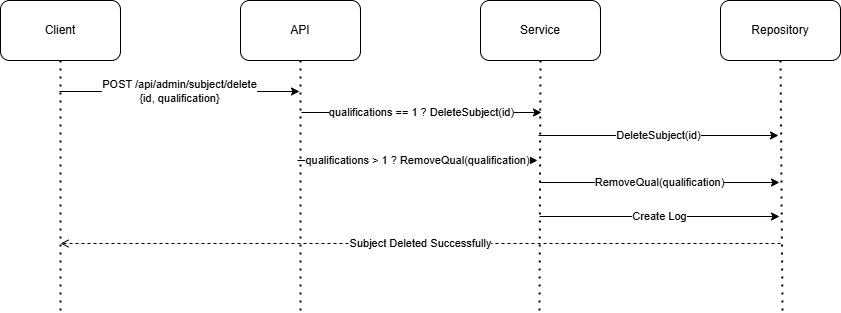

The diagram above was exported from draw.io. Its source (the exported page's mxGraphModel, read from the mxfile embedded in the PNG):
<mxGraphModel dx="466" dy="0" grid="0" gridSize="10" guides="1" tooltips="1" connect="1" arrows="1" fold="1" page="0" pageScale="1" pageWidth="827" pageHeight="1169" math="0" shadow="0">
  <root>
    <mxCell id="0" />
    <mxCell id="1" parent="0" />
    <mxCell id="9wln4rddcUsBVQEnWX6D-1" value="API" style="rounded=1;whiteSpace=wrap;html=1;" parent="1" vertex="1">
      <mxGeometry x="540" y="1126" width="120" height="60" as="geometry" />
    </mxCell>
    <mxCell id="9wln4rddcUsBVQEnWX6D-2" value="" style="endArrow=none;dashed=1;html=1;dashPattern=1 3;strokeWidth=2;rounded=0;entryX=0.5;entryY=1;entryDx=0;entryDy=0;" parent="1" target="9wln4rddcUsBVQEnWX6D-1" edge="1">
      <mxGeometry width="50" height="50" relative="1" as="geometry">
        <mxPoint x="600" y="1436" as="sourcePoint" />
        <mxPoint x="599.9999999999998" y="710" as="targetPoint" />
      </mxGeometry>
    </mxCell>
    <mxCell id="9wln4rddcUsBVQEnWX6D-3" value="Service" style="rounded=1;whiteSpace=wrap;html=1;" parent="1" vertex="1">
      <mxGeometry x="780" y="1126" width="120" height="60" as="geometry" />
    </mxCell>
    <mxCell id="9wln4rddcUsBVQEnWX6D-4" value="" style="endArrow=none;dashed=1;html=1;dashPattern=1 3;strokeWidth=2;rounded=0;entryX=0.5;entryY=1;entryDx=0;entryDy=0;" parent="1" target="9wln4rddcUsBVQEnWX6D-3" edge="1">
      <mxGeometry width="50" height="50" relative="1" as="geometry">
        <mxPoint x="839" y="1436" as="sourcePoint" />
        <mxPoint x="839.9999999999998" y="710" as="targetPoint" />
      </mxGeometry>
    </mxCell>
    <mxCell id="9wln4rddcUsBVQEnWX6D-5" value="Repository" style="rounded=1;whiteSpace=wrap;html=1;" parent="1" vertex="1">
      <mxGeometry x="1020" y="1126" width="120" height="60" as="geometry" />
    </mxCell>
    <mxCell id="9wln4rddcUsBVQEnWX6D-6" value="" style="endArrow=none;dashed=1;html=1;dashPattern=1 3;strokeWidth=2;rounded=0;entryX=0.5;entryY=1;entryDx=0;entryDy=0;" parent="1" target="9wln4rddcUsBVQEnWX6D-5" edge="1">
      <mxGeometry width="50" height="50" relative="1" as="geometry">
        <mxPoint x="1082" y="1436" as="sourcePoint" />
        <mxPoint x="1080" y="1069" as="targetPoint" />
      </mxGeometry>
    </mxCell>
    <mxCell id="9wln4rddcUsBVQEnWX6D-7" value="Client" style="rounded=1;whiteSpace=wrap;html=1;" parent="1" vertex="1">
      <mxGeometry x="300" y="1126" width="120" height="60" as="geometry" />
    </mxCell>
    <mxCell id="9wln4rddcUsBVQEnWX6D-8" value="" style="endArrow=none;dashed=1;html=1;dashPattern=1 3;strokeWidth=2;rounded=0;entryX=0.5;entryY=1;entryDx=0;entryDy=0;" parent="1" target="9wln4rddcUsBVQEnWX6D-7" edge="1">
      <mxGeometry width="50" height="50" relative="1" as="geometry">
        <mxPoint x="360" y="1436" as="sourcePoint" />
        <mxPoint x="360" y="710" as="targetPoint" />
      </mxGeometry>
    </mxCell>
    <mxCell id="9wln4rddcUsBVQEnWX6D-38" value="POST /api/admin/subject/delete&lt;br&gt;{id, qualification}" style="endArrow=classic;html=1;rounded=0;" parent="1" edge="1">
      <mxGeometry width="50" height="50" relative="1" as="geometry">
        <mxPoint x="359" y="1217" as="sourcePoint" />
        <mxPoint x="599" y="1217" as="targetPoint" />
        <mxPoint as="offset" />
      </mxGeometry>
    </mxCell>
    <mxCell id="9wln4rddcUsBVQEnWX6D-39" value="qualifications == 1 ? DeleteSubject(id)" style="endArrow=classic;html=1;rounded=0;" parent="1" edge="1">
      <mxGeometry width="50" height="50" relative="1" as="geometry">
        <mxPoint x="601" y="1238" as="sourcePoint" />
        <mxPoint x="841" y="1238" as="targetPoint" />
        <mxPoint as="offset" />
      </mxGeometry>
    </mxCell>
    <mxCell id="9wln4rddcUsBVQEnWX6D-40" value="RemoveQual(qualification)" style="endArrow=classic;html=1;rounded=0;" parent="1" edge="1">
      <mxGeometry width="50" height="50" relative="1" as="geometry">
        <mxPoint x="839" y="1308" as="sourcePoint" />
        <mxPoint x="1079" y="1308" as="targetPoint" />
      </mxGeometry>
    </mxCell>
    <mxCell id="9wln4rddcUsBVQEnWX6D-43" value="DeleteSubject(id)" style="endArrow=classic;html=1;rounded=0;" parent="1" edge="1">
      <mxGeometry width="50" height="50" relative="1" as="geometry">
        <mxPoint x="838" y="1261" as="sourcePoint" />
        <mxPoint x="1078" y="1261" as="targetPoint" />
      </mxGeometry>
    </mxCell>
    <mxCell id="6P_tptZGrsQPwpY6-jPi-1" value="Create Log" style="endArrow=classic;html=1;rounded=0;" parent="1" edge="1">
      <mxGeometry width="50" height="50" relative="1" as="geometry">
        <mxPoint x="839" y="1342" as="sourcePoint" />
        <mxPoint x="1079" y="1342" as="targetPoint" />
        <mxPoint as="offset" />
      </mxGeometry>
    </mxCell>
    <mxCell id="6P_tptZGrsQPwpY6-jPi-3" value="qualifications &amp;gt; 1 ? RemoveQual(qualification)" style="endArrow=classic;html=1;rounded=0;" parent="1" edge="1">
      <mxGeometry width="50" height="50" relative="1" as="geometry">
        <mxPoint x="597" y="1286" as="sourcePoint" />
        <mxPoint x="837" y="1286" as="targetPoint" />
      </mxGeometry>
    </mxCell>
    <mxCell id="6P_tptZGrsQPwpY6-jPi-4" value="Subject Deleted Successfully" style="endArrow=open;html=1;rounded=0;endFill=0;dashed=1;" parent="1" edge="1">
      <mxGeometry width="50" height="50" relative="1" as="geometry">
        <mxPoint x="1080" y="1369" as="sourcePoint" />
        <mxPoint x="360" y="1369" as="targetPoint" />
      </mxGeometry>
    </mxCell>
  </root>
</mxGraphModel>